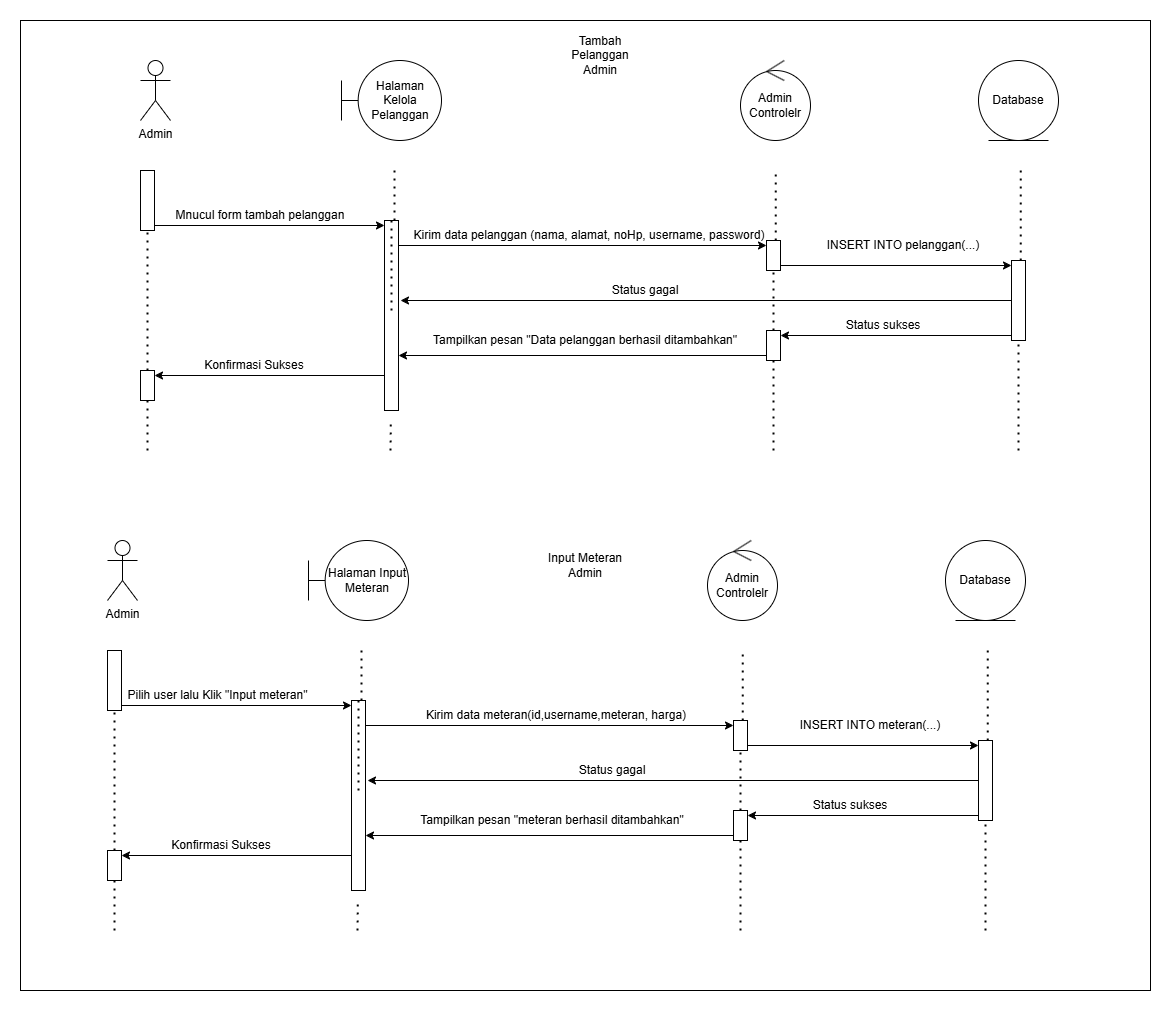

The diagram above was exported from draw.io. Its source (the exported page's mxGraphModel, read from the mxfile embedded in the PNG):
<mxGraphModel dx="2605" dy="1405" grid="1" gridSize="10" guides="1" tooltips="1" connect="1" arrows="1" fold="1" page="1" pageScale="1" pageWidth="827" pageHeight="1169" math="0" shadow="0">
  <root>
    <mxCell id="0" />
    <mxCell id="1" parent="0" />
    <mxCell id="2" value="" style="rounded=0;whiteSpace=wrap;html=1;" vertex="1" parent="1">
      <mxGeometry x="2440" y="50" width="1130" height="970" as="geometry" />
    </mxCell>
    <mxCell id="3" value="Admin" style="shape=umlActor;verticalLabelPosition=bottom;verticalAlign=top;html=1;" vertex="1" parent="1">
      <mxGeometry x="2560" y="90" width="30" height="60" as="geometry" />
    </mxCell>
    <mxCell id="4" value="Halaman Kelola Pelanggan" style="shape=umlBoundary;whiteSpace=wrap;html=1;" vertex="1" parent="1">
      <mxGeometry x="2761" y="90" width="100" height="80" as="geometry" />
    </mxCell>
    <mxCell id="5" value="Admin Controlelr" style="ellipse;shape=umlControl;whiteSpace=wrap;html=1;" vertex="1" parent="1">
      <mxGeometry x="3160" y="90" width="70" height="80" as="geometry" />
    </mxCell>
    <mxCell id="6" value="Database" style="ellipse;shape=umlEntity;whiteSpace=wrap;html=1;" vertex="1" parent="1">
      <mxGeometry x="3398" y="90" width="80" height="80" as="geometry" />
    </mxCell>
    <mxCell id="7" value="" style="endArrow=none;dashed=1;html=1;dashPattern=1 3;strokeWidth=2;rounded=0;" edge="1" source="11" parent="1">
      <mxGeometry width="50" height="50" relative="1" as="geometry">
        <mxPoint x="2566.75" y="690" as="sourcePoint" />
        <mxPoint x="2571.25" y="200" as="targetPoint" />
      </mxGeometry>
    </mxCell>
    <mxCell id="8" value="" style="endArrow=none;dashed=1;html=1;dashPattern=1 3;strokeWidth=2;rounded=0;" edge="1" source="15" parent="1">
      <mxGeometry width="50" height="50" relative="1" as="geometry">
        <mxPoint x="3190.75" y="690" as="sourcePoint" />
        <mxPoint x="3195.25" y="200" as="targetPoint" />
      </mxGeometry>
    </mxCell>
    <mxCell id="9" value="" style="endArrow=none;dashed=1;html=1;dashPattern=1 3;strokeWidth=2;rounded=0;" edge="1" source="27" target="11" parent="1">
      <mxGeometry width="50" height="50" relative="1" as="geometry">
        <mxPoint x="2566.75" y="690" as="sourcePoint" />
        <mxPoint x="2571.25" y="200" as="targetPoint" />
      </mxGeometry>
    </mxCell>
    <mxCell id="10" value="" style="endArrow=none;dashed=1;html=1;dashPattern=1 3;strokeWidth=2;rounded=0;" edge="1" target="17" parent="1">
      <mxGeometry width="50" height="50" relative="1" as="geometry">
        <mxPoint x="3438" y="480" as="sourcePoint" />
        <mxPoint x="3440.25" y="200" as="targetPoint" />
      </mxGeometry>
    </mxCell>
    <mxCell id="11" value="" style="html=1;points=[[0,0,0,0,5],[0,1,0,0,-5],[1,0,0,0,5],[1,1,0,0,-5]];perimeter=orthogonalPerimeter;outlineConnect=0;targetShapes=umlLifeline;portConstraint=eastwest;newEdgeStyle={&quot;curved&quot;:0,&quot;rounded&quot;:0};" vertex="1" parent="1">
      <mxGeometry x="2560" y="200" width="14" height="60" as="geometry" />
    </mxCell>
    <mxCell id="12" style="edgeStyle=orthogonalEdgeStyle;rounded=0;orthogonalLoop=1;jettySize=auto;html=1;curved=0;exitX=1;exitY=1;exitDx=0;exitDy=-5;exitPerimeter=0;" edge="1" source="11" parent="1">
      <mxGeometry relative="1" as="geometry">
        <mxPoint x="2804" y="255" as="targetPoint" />
      </mxGeometry>
    </mxCell>
    <mxCell id="13" value="" style="endArrow=none;dashed=1;html=1;dashPattern=1 3;strokeWidth=2;rounded=0;" edge="1" source="30" target="15" parent="1">
      <mxGeometry width="50" height="50" relative="1" as="geometry">
        <mxPoint x="3190.75" y="690" as="sourcePoint" />
        <mxPoint x="3195.25" y="200" as="targetPoint" />
      </mxGeometry>
    </mxCell>
    <mxCell id="14" style="edgeStyle=orthogonalEdgeStyle;rounded=0;orthogonalLoop=1;jettySize=auto;html=1;curved=0;exitX=1;exitY=1;exitDx=0;exitDy=-5;exitPerimeter=0;entryX=0;entryY=0;entryDx=0;entryDy=5;entryPerimeter=0;" edge="1" source="15" target="17" parent="1">
      <mxGeometry relative="1" as="geometry">
        <mxPoint x="3428" y="295.3478260869566" as="targetPoint" />
      </mxGeometry>
    </mxCell>
    <mxCell id="15" value="" style="html=1;points=[[0,0,0,0,5],[0,1,0,0,-5],[1,0,0,0,5],[1,1,0,0,-5]];perimeter=orthogonalPerimeter;outlineConnect=0;targetShapes=umlLifeline;portConstraint=eastwest;newEdgeStyle={&quot;curved&quot;:0,&quot;rounded&quot;:0};" vertex="1" parent="1">
      <mxGeometry x="3186" y="270" width="14" height="30" as="geometry" />
    </mxCell>
    <mxCell id="16" style="edgeStyle=orthogonalEdgeStyle;rounded=0;orthogonalLoop=1;jettySize=auto;html=1;curved=0;exitX=1;exitY=1;exitDx=0;exitDy=-5;exitPerimeter=0;entryX=0;entryY=0;entryDx=0;entryDy=5;entryPerimeter=0;" edge="1" target="15" parent="1">
      <mxGeometry relative="1" as="geometry">
        <mxPoint x="2818" y="275" as="sourcePoint" />
      </mxGeometry>
    </mxCell>
    <mxCell id="17" value="" style="html=1;points=[[0,0,0,0,5],[0,1,0,0,-5],[1,0,0,0,5],[1,1,0,0,-5]];perimeter=orthogonalPerimeter;outlineConnect=0;targetShapes=umlLifeline;portConstraint=eastwest;newEdgeStyle={&quot;curved&quot;:0,&quot;rounded&quot;:0};" vertex="1" parent="1">
      <mxGeometry x="3431" y="290" width="14" height="80" as="geometry" />
    </mxCell>
    <mxCell id="18" value="" style="endArrow=none;dashed=1;html=1;dashPattern=1 3;strokeWidth=2;rounded=0;" edge="1" target="30" parent="1">
      <mxGeometry width="50" height="50" relative="1" as="geometry">
        <mxPoint x="3193" y="480" as="sourcePoint" />
        <mxPoint x="3191" y="300" as="targetPoint" />
      </mxGeometry>
    </mxCell>
    <mxCell id="19" value="" style="endArrow=none;dashed=1;html=1;dashPattern=1 3;strokeWidth=2;rounded=0;" edge="1" target="27" parent="1">
      <mxGeometry width="50" height="50" relative="1" as="geometry">
        <mxPoint x="2567" y="480" as="sourcePoint" />
        <mxPoint x="2567" y="260" as="targetPoint" />
      </mxGeometry>
    </mxCell>
    <mxCell id="20" style="edgeStyle=orthogonalEdgeStyle;rounded=0;orthogonalLoop=1;jettySize=auto;html=1;curved=0;exitX=0;exitY=1;exitDx=0;exitDy=-5;exitPerimeter=0;entryX=1;entryY=0;entryDx=0;entryDy=5;entryPerimeter=0;" edge="1" target="27" parent="1">
      <mxGeometry relative="1" as="geometry">
        <mxPoint x="2584" y="405" as="targetPoint" />
        <mxPoint x="2804" y="405" as="sourcePoint" />
      </mxGeometry>
    </mxCell>
    <mxCell id="21" value="" style="endArrow=none;dashed=1;html=1;dashPattern=1 3;strokeWidth=2;rounded=0;" edge="1" parent="1">
      <mxGeometry width="50" height="50" relative="1" as="geometry">
        <mxPoint x="2814" y="250" as="sourcePoint" />
        <mxPoint x="2814" y="200" as="targetPoint" />
      </mxGeometry>
    </mxCell>
    <mxCell id="22" value="" style="html=1;points=[[0,0,0,0,5],[0,1,0,0,-5],[1,0,0,0,5],[1,1,0,0,-5]];perimeter=orthogonalPerimeter;outlineConnect=0;targetShapes=umlLifeline;portConstraint=eastwest;newEdgeStyle={&quot;curved&quot;:0,&quot;rounded&quot;:0};" vertex="1" parent="1">
      <mxGeometry x="2804" y="250" width="14" height="190" as="geometry" />
    </mxCell>
    <mxCell id="23" value="Mnucul form tambah pelanggan" style="text;html=1;whiteSpace=wrap;strokeColor=none;fillColor=none;align=center;verticalAlign=middle;rounded=0;" vertex="1" parent="1">
      <mxGeometry x="2590" y="230" width="180" height="30" as="geometry" />
    </mxCell>
    <mxCell id="24" value="Kirim data pelanggan (nama, alamat, noHp, username, password)" style="text;html=1;whiteSpace=wrap;strokeColor=none;fillColor=none;align=center;verticalAlign=middle;rounded=0;" vertex="1" parent="1">
      <mxGeometry x="2810" y="250" width="398" height="30" as="geometry" />
    </mxCell>
    <mxCell id="25" value="INSERT INTO pelanggan(...)" style="text;html=1;whiteSpace=wrap;strokeColor=none;fillColor=none;align=center;verticalAlign=middle;rounded=0;" vertex="1" parent="1">
      <mxGeometry x="3227" y="260" width="192" height="30" as="geometry" />
    </mxCell>
    <mxCell id="26" value="Tampilkan pesan &quot;Data pelanggan berhasil ditambahkan&quot;" style="text;html=1;whiteSpace=wrap;strokeColor=none;fillColor=none;align=center;verticalAlign=middle;rounded=0;" vertex="1" parent="1">
      <mxGeometry x="2830" y="355" width="350" height="30" as="geometry" />
    </mxCell>
    <mxCell id="27" value="" style="html=1;points=[[0,0,0,0,5],[0,1,0,0,-5],[1,0,0,0,5],[1,1,0,0,-5]];perimeter=orthogonalPerimeter;outlineConnect=0;targetShapes=umlLifeline;portConstraint=eastwest;newEdgeStyle={&quot;curved&quot;:0,&quot;rounded&quot;:0};" vertex="1" parent="1">
      <mxGeometry x="2560" y="400" width="14" height="30" as="geometry" />
    </mxCell>
    <mxCell id="28" value="Status sukses" style="text;html=1;whiteSpace=wrap;strokeColor=none;fillColor=none;align=center;verticalAlign=middle;rounded=0;" vertex="1" parent="1">
      <mxGeometry x="3248" y="340" width="110" height="30" as="geometry" />
    </mxCell>
    <mxCell id="29" value="Konfirmasi Sukses" style="text;html=1;whiteSpace=wrap;strokeColor=none;fillColor=none;align=center;verticalAlign=middle;rounded=0;" vertex="1" parent="1">
      <mxGeometry x="2614" y="380" width="120" height="30" as="geometry" />
    </mxCell>
    <mxCell id="30" value="" style="html=1;points=[[0,0,0,0,5],[0,1,0,0,-5],[1,0,0,0,5],[1,1,0,0,-5]];perimeter=orthogonalPerimeter;outlineConnect=0;targetShapes=umlLifeline;portConstraint=eastwest;newEdgeStyle={&quot;curved&quot;:0,&quot;rounded&quot;:0};" vertex="1" parent="1">
      <mxGeometry x="3186" y="360" width="14" height="30" as="geometry" />
    </mxCell>
    <mxCell id="31" value="" style="endArrow=none;dashed=1;html=1;dashPattern=1 3;strokeWidth=2;rounded=0;" edge="1" source="17" parent="1">
      <mxGeometry width="50" height="50" relative="1" as="geometry">
        <mxPoint x="3435.75" y="690" as="sourcePoint" />
        <mxPoint x="3440.25" y="200" as="targetPoint" />
      </mxGeometry>
    </mxCell>
    <mxCell id="32" style="edgeStyle=orthogonalEdgeStyle;rounded=0;orthogonalLoop=1;jettySize=auto;html=1;curved=0;exitX=0;exitY=1;exitDx=0;exitDy=-5;exitPerimeter=0;entryX=1;entryY=0;entryDx=0;entryDy=5;entryPerimeter=0;" edge="1" source="30" parent="1">
      <mxGeometry relative="1" as="geometry">
        <mxPoint x="2818" y="385" as="targetPoint" />
      </mxGeometry>
    </mxCell>
    <mxCell id="33" value="" style="endArrow=none;dashed=1;html=1;dashPattern=1 3;strokeWidth=2;rounded=0;" edge="1" target="22" parent="1">
      <mxGeometry width="50" height="50" relative="1" as="geometry">
        <mxPoint x="2811" y="340" as="sourcePoint" />
        <mxPoint x="2811" y="280" as="targetPoint" />
      </mxGeometry>
    </mxCell>
    <mxCell id="34" style="edgeStyle=orthogonalEdgeStyle;rounded=0;orthogonalLoop=1;jettySize=auto;html=1;curved=0;exitX=0;exitY=1;exitDx=0;exitDy=-5;exitPerimeter=0;entryX=1;entryY=0;entryDx=0;entryDy=5;entryPerimeter=0;" edge="1" target="30" parent="1">
      <mxGeometry relative="1" as="geometry">
        <mxPoint x="3218" y="365" as="targetPoint" />
        <mxPoint x="3431" y="365" as="sourcePoint" />
      </mxGeometry>
    </mxCell>
    <mxCell id="35" value="" style="endArrow=none;dashed=1;html=1;dashPattern=1 3;strokeWidth=2;rounded=0;" edge="1" parent="1">
      <mxGeometry width="50" height="50" relative="1" as="geometry">
        <mxPoint x="2810" y="480" as="sourcePoint" />
        <mxPoint x="2810.33" y="450" as="targetPoint" />
      </mxGeometry>
    </mxCell>
    <mxCell id="36" style="edgeStyle=orthogonalEdgeStyle;rounded=0;orthogonalLoop=1;jettySize=auto;html=1;curved=0;" edge="1" source="17" parent="1">
      <mxGeometry relative="1" as="geometry">
        <mxPoint x="2820" y="330" as="targetPoint" />
        <mxPoint x="3210" y="305" as="sourcePoint" />
        <Array as="points">
          <mxPoint x="2820" y="330" />
        </Array>
      </mxGeometry>
    </mxCell>
    <mxCell id="37" value="Status gagal" style="text;html=1;whiteSpace=wrap;strokeColor=none;fillColor=none;align=center;verticalAlign=middle;rounded=0;" vertex="1" parent="1">
      <mxGeometry x="3010" y="305" width="110" height="30" as="geometry" />
    </mxCell>
    <mxCell id="38" value="Admin" style="shape=umlActor;verticalLabelPosition=bottom;verticalAlign=top;html=1;" vertex="1" parent="1">
      <mxGeometry x="2527" y="570" width="30" height="60" as="geometry" />
    </mxCell>
    <mxCell id="39" value="Halaman Input Meteran" style="shape=umlBoundary;whiteSpace=wrap;html=1;" vertex="1" parent="1">
      <mxGeometry x="2728" y="570" width="100" height="80" as="geometry" />
    </mxCell>
    <mxCell id="40" value="Admin Controlelr" style="ellipse;shape=umlControl;whiteSpace=wrap;html=1;" vertex="1" parent="1">
      <mxGeometry x="3127" y="570" width="70" height="80" as="geometry" />
    </mxCell>
    <mxCell id="41" value="Database" style="ellipse;shape=umlEntity;whiteSpace=wrap;html=1;" vertex="1" parent="1">
      <mxGeometry x="3365" y="570" width="80" height="80" as="geometry" />
    </mxCell>
    <mxCell id="42" value="" style="endArrow=none;dashed=1;html=1;dashPattern=1 3;strokeWidth=2;rounded=0;" edge="1" source="46" parent="1">
      <mxGeometry width="50" height="50" relative="1" as="geometry">
        <mxPoint x="2533.75" y="1170" as="sourcePoint" />
        <mxPoint x="2538.25" y="680" as="targetPoint" />
      </mxGeometry>
    </mxCell>
    <mxCell id="43" value="" style="endArrow=none;dashed=1;html=1;dashPattern=1 3;strokeWidth=2;rounded=0;" edge="1" source="50" parent="1">
      <mxGeometry width="50" height="50" relative="1" as="geometry">
        <mxPoint x="3157.75" y="1170" as="sourcePoint" />
        <mxPoint x="3162.25" y="680" as="targetPoint" />
      </mxGeometry>
    </mxCell>
    <mxCell id="44" value="" style="endArrow=none;dashed=1;html=1;dashPattern=1 3;strokeWidth=2;rounded=0;" edge="1" source="62" target="46" parent="1">
      <mxGeometry width="50" height="50" relative="1" as="geometry">
        <mxPoint x="2533.75" y="1170" as="sourcePoint" />
        <mxPoint x="2538.25" y="680" as="targetPoint" />
      </mxGeometry>
    </mxCell>
    <mxCell id="45" value="" style="endArrow=none;dashed=1;html=1;dashPattern=1 3;strokeWidth=2;rounded=0;" edge="1" target="52" parent="1">
      <mxGeometry width="50" height="50" relative="1" as="geometry">
        <mxPoint x="3405" y="960" as="sourcePoint" />
        <mxPoint x="3407.25" y="680" as="targetPoint" />
      </mxGeometry>
    </mxCell>
    <mxCell id="46" value="" style="html=1;points=[[0,0,0,0,5],[0,1,0,0,-5],[1,0,0,0,5],[1,1,0,0,-5]];perimeter=orthogonalPerimeter;outlineConnect=0;targetShapes=umlLifeline;portConstraint=eastwest;newEdgeStyle={&quot;curved&quot;:0,&quot;rounded&quot;:0};" vertex="1" parent="1">
      <mxGeometry x="2527" y="680" width="14" height="60" as="geometry" />
    </mxCell>
    <mxCell id="47" style="edgeStyle=orthogonalEdgeStyle;rounded=0;orthogonalLoop=1;jettySize=auto;html=1;curved=0;exitX=1;exitY=1;exitDx=0;exitDy=-5;exitPerimeter=0;" edge="1" source="46" parent="1">
      <mxGeometry relative="1" as="geometry">
        <mxPoint x="2771" y="735" as="targetPoint" />
      </mxGeometry>
    </mxCell>
    <mxCell id="48" value="" style="endArrow=none;dashed=1;html=1;dashPattern=1 3;strokeWidth=2;rounded=0;" edge="1" source="65" target="50" parent="1">
      <mxGeometry width="50" height="50" relative="1" as="geometry">
        <mxPoint x="3157.75" y="1170" as="sourcePoint" />
        <mxPoint x="3162.25" y="680" as="targetPoint" />
      </mxGeometry>
    </mxCell>
    <mxCell id="49" style="edgeStyle=orthogonalEdgeStyle;rounded=0;orthogonalLoop=1;jettySize=auto;html=1;curved=0;exitX=1;exitY=1;exitDx=0;exitDy=-5;exitPerimeter=0;entryX=0;entryY=0;entryDx=0;entryDy=5;entryPerimeter=0;" edge="1" source="50" target="52" parent="1">
      <mxGeometry relative="1" as="geometry">
        <mxPoint x="3395" y="775.3478260869566" as="targetPoint" />
      </mxGeometry>
    </mxCell>
    <mxCell id="50" value="" style="html=1;points=[[0,0,0,0,5],[0,1,0,0,-5],[1,0,0,0,5],[1,1,0,0,-5]];perimeter=orthogonalPerimeter;outlineConnect=0;targetShapes=umlLifeline;portConstraint=eastwest;newEdgeStyle={&quot;curved&quot;:0,&quot;rounded&quot;:0};" vertex="1" parent="1">
      <mxGeometry x="3153" y="750" width="14" height="30" as="geometry" />
    </mxCell>
    <mxCell id="51" style="edgeStyle=orthogonalEdgeStyle;rounded=0;orthogonalLoop=1;jettySize=auto;html=1;curved=0;exitX=1;exitY=1;exitDx=0;exitDy=-5;exitPerimeter=0;entryX=0;entryY=0;entryDx=0;entryDy=5;entryPerimeter=0;" edge="1" target="50" parent="1">
      <mxGeometry relative="1" as="geometry">
        <mxPoint x="2785" y="755" as="sourcePoint" />
      </mxGeometry>
    </mxCell>
    <mxCell id="52" value="" style="html=1;points=[[0,0,0,0,5],[0,1,0,0,-5],[1,0,0,0,5],[1,1,0,0,-5]];perimeter=orthogonalPerimeter;outlineConnect=0;targetShapes=umlLifeline;portConstraint=eastwest;newEdgeStyle={&quot;curved&quot;:0,&quot;rounded&quot;:0};" vertex="1" parent="1">
      <mxGeometry x="3398" y="770" width="14" height="80" as="geometry" />
    </mxCell>
    <mxCell id="53" value="" style="endArrow=none;dashed=1;html=1;dashPattern=1 3;strokeWidth=2;rounded=0;" edge="1" target="65" parent="1">
      <mxGeometry width="50" height="50" relative="1" as="geometry">
        <mxPoint x="3160" y="960" as="sourcePoint" />
        <mxPoint x="3158" y="780" as="targetPoint" />
      </mxGeometry>
    </mxCell>
    <mxCell id="54" value="" style="endArrow=none;dashed=1;html=1;dashPattern=1 3;strokeWidth=2;rounded=0;" edge="1" target="62" parent="1">
      <mxGeometry width="50" height="50" relative="1" as="geometry">
        <mxPoint x="2534" y="960" as="sourcePoint" />
        <mxPoint x="2534" y="740" as="targetPoint" />
      </mxGeometry>
    </mxCell>
    <mxCell id="55" style="edgeStyle=orthogonalEdgeStyle;rounded=0;orthogonalLoop=1;jettySize=auto;html=1;curved=0;exitX=0;exitY=1;exitDx=0;exitDy=-5;exitPerimeter=0;entryX=1;entryY=0;entryDx=0;entryDy=5;entryPerimeter=0;" edge="1" target="62" parent="1">
      <mxGeometry relative="1" as="geometry">
        <mxPoint x="2551" y="885" as="targetPoint" />
        <mxPoint x="2771" y="885" as="sourcePoint" />
      </mxGeometry>
    </mxCell>
    <mxCell id="56" value="" style="endArrow=none;dashed=1;html=1;dashPattern=1 3;strokeWidth=2;rounded=0;" edge="1" parent="1">
      <mxGeometry width="50" height="50" relative="1" as="geometry">
        <mxPoint x="2781" y="730" as="sourcePoint" />
        <mxPoint x="2781" y="680" as="targetPoint" />
      </mxGeometry>
    </mxCell>
    <mxCell id="57" value="" style="html=1;points=[[0,0,0,0,5],[0,1,0,0,-5],[1,0,0,0,5],[1,1,0,0,-5]];perimeter=orthogonalPerimeter;outlineConnect=0;targetShapes=umlLifeline;portConstraint=eastwest;newEdgeStyle={&quot;curved&quot;:0,&quot;rounded&quot;:0};" vertex="1" parent="1">
      <mxGeometry x="2771" y="730" width="14" height="190" as="geometry" />
    </mxCell>
    <mxCell id="58" value="Pilih user lalu Klik &quot;Input meteran&quot;" style="text;html=1;whiteSpace=wrap;strokeColor=none;fillColor=none;align=center;verticalAlign=middle;rounded=0;" vertex="1" parent="1">
      <mxGeometry x="2537" y="710" width="201" height="30" as="geometry" />
    </mxCell>
    <mxCell id="59" value="Kirim data meteran(id,username,meteran, harga)" style="text;html=1;whiteSpace=wrap;strokeColor=none;fillColor=none;align=center;verticalAlign=middle;rounded=0;" vertex="1" parent="1">
      <mxGeometry x="2777" y="730" width="398" height="30" as="geometry" />
    </mxCell>
    <mxCell id="60" value="INSERT INTO meteran(...)" style="text;html=1;whiteSpace=wrap;strokeColor=none;fillColor=none;align=center;verticalAlign=middle;rounded=0;" vertex="1" parent="1">
      <mxGeometry x="3194" y="740" width="192" height="30" as="geometry" />
    </mxCell>
    <mxCell id="61" value="Tampilkan pesan &quot;meteran berhasil ditambahkan&quot;" style="text;html=1;whiteSpace=wrap;strokeColor=none;fillColor=none;align=center;verticalAlign=middle;rounded=0;" vertex="1" parent="1">
      <mxGeometry x="2797" y="835" width="350" height="30" as="geometry" />
    </mxCell>
    <mxCell id="62" value="" style="html=1;points=[[0,0,0,0,5],[0,1,0,0,-5],[1,0,0,0,5],[1,1,0,0,-5]];perimeter=orthogonalPerimeter;outlineConnect=0;targetShapes=umlLifeline;portConstraint=eastwest;newEdgeStyle={&quot;curved&quot;:0,&quot;rounded&quot;:0};" vertex="1" parent="1">
      <mxGeometry x="2527" y="880" width="14" height="30" as="geometry" />
    </mxCell>
    <mxCell id="63" value="Status sukses" style="text;html=1;whiteSpace=wrap;strokeColor=none;fillColor=none;align=center;verticalAlign=middle;rounded=0;" vertex="1" parent="1">
      <mxGeometry x="3215" y="820" width="110" height="30" as="geometry" />
    </mxCell>
    <mxCell id="64" value="Konfirmasi Sukses" style="text;html=1;whiteSpace=wrap;strokeColor=none;fillColor=none;align=center;verticalAlign=middle;rounded=0;" vertex="1" parent="1">
      <mxGeometry x="2581" y="860" width="120" height="30" as="geometry" />
    </mxCell>
    <mxCell id="65" value="" style="html=1;points=[[0,0,0,0,5],[0,1,0,0,-5],[1,0,0,0,5],[1,1,0,0,-5]];perimeter=orthogonalPerimeter;outlineConnect=0;targetShapes=umlLifeline;portConstraint=eastwest;newEdgeStyle={&quot;curved&quot;:0,&quot;rounded&quot;:0};" vertex="1" parent="1">
      <mxGeometry x="3153" y="840" width="14" height="30" as="geometry" />
    </mxCell>
    <mxCell id="66" value="" style="endArrow=none;dashed=1;html=1;dashPattern=1 3;strokeWidth=2;rounded=0;" edge="1" source="52" parent="1">
      <mxGeometry width="50" height="50" relative="1" as="geometry">
        <mxPoint x="3402.75" y="1170" as="sourcePoint" />
        <mxPoint x="3407.25" y="680" as="targetPoint" />
      </mxGeometry>
    </mxCell>
    <mxCell id="67" style="edgeStyle=orthogonalEdgeStyle;rounded=0;orthogonalLoop=1;jettySize=auto;html=1;curved=0;exitX=0;exitY=1;exitDx=0;exitDy=-5;exitPerimeter=0;entryX=1;entryY=0;entryDx=0;entryDy=5;entryPerimeter=0;" edge="1" source="65" parent="1">
      <mxGeometry relative="1" as="geometry">
        <mxPoint x="2785" y="865" as="targetPoint" />
      </mxGeometry>
    </mxCell>
    <mxCell id="68" value="" style="endArrow=none;dashed=1;html=1;dashPattern=1 3;strokeWidth=2;rounded=0;" edge="1" target="57" parent="1">
      <mxGeometry width="50" height="50" relative="1" as="geometry">
        <mxPoint x="2778" y="820" as="sourcePoint" />
        <mxPoint x="2778" y="760" as="targetPoint" />
      </mxGeometry>
    </mxCell>
    <mxCell id="69" style="edgeStyle=orthogonalEdgeStyle;rounded=0;orthogonalLoop=1;jettySize=auto;html=1;curved=0;exitX=0;exitY=1;exitDx=0;exitDy=-5;exitPerimeter=0;entryX=1;entryY=0;entryDx=0;entryDy=5;entryPerimeter=0;" edge="1" target="65" parent="1">
      <mxGeometry relative="1" as="geometry">
        <mxPoint x="3185" y="845" as="targetPoint" />
        <mxPoint x="3398" y="845" as="sourcePoint" />
      </mxGeometry>
    </mxCell>
    <mxCell id="70" value="" style="endArrow=none;dashed=1;html=1;dashPattern=1 3;strokeWidth=2;rounded=0;" edge="1" parent="1">
      <mxGeometry width="50" height="50" relative="1" as="geometry">
        <mxPoint x="2777" y="960" as="sourcePoint" />
        <mxPoint x="2777.33" y="930" as="targetPoint" />
      </mxGeometry>
    </mxCell>
    <mxCell id="71" style="edgeStyle=orthogonalEdgeStyle;rounded=0;orthogonalLoop=1;jettySize=auto;html=1;curved=0;" edge="1" source="52" parent="1">
      <mxGeometry relative="1" as="geometry">
        <mxPoint x="2787" y="810" as="targetPoint" />
        <mxPoint x="3177" y="785" as="sourcePoint" />
        <Array as="points">
          <mxPoint x="2787" y="810" />
        </Array>
      </mxGeometry>
    </mxCell>
    <mxCell id="72" value="Status gagal" style="text;html=1;whiteSpace=wrap;strokeColor=none;fillColor=none;align=center;verticalAlign=middle;rounded=0;" vertex="1" parent="1">
      <mxGeometry x="2977" y="785" width="110" height="30" as="geometry" />
    </mxCell>
    <mxCell id="73" value="Tambah Pelanggan Admin" style="text;html=1;whiteSpace=wrap;strokeColor=none;fillColor=none;align=center;verticalAlign=middle;rounded=0;" vertex="1" parent="1">
      <mxGeometry x="2990" y="70" width="60" height="30" as="geometry" />
    </mxCell>
    <mxCell id="74" value="Input Meteran Admin" style="text;html=1;whiteSpace=wrap;strokeColor=none;fillColor=none;align=center;verticalAlign=middle;rounded=0;" vertex="1" parent="1">
      <mxGeometry x="2950" y="580" width="110" height="30" as="geometry" />
    </mxCell>
  </root>
</mxGraphModel>